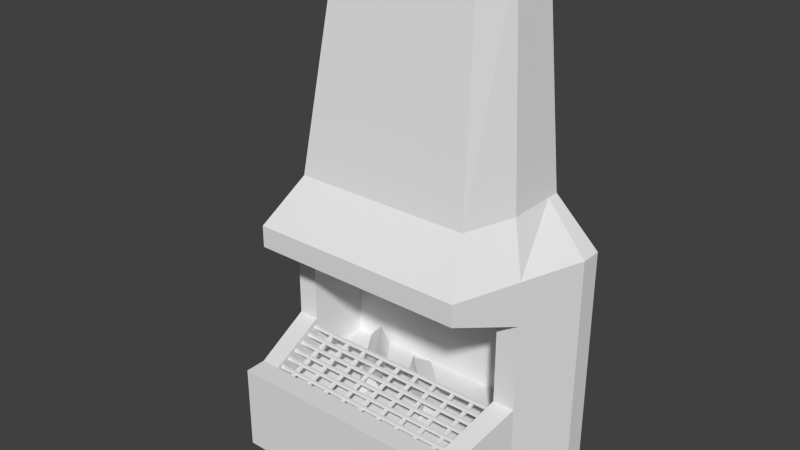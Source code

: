 # Source: stove.blend  (saved by Blender 2.68.0; exported with 4.5.12 LTS)
import bpy
from mathutils import Matrix  # noqa: F401  (used for matrix-valued properties, if any)

bpy.ops.wm.read_factory_settings(use_empty=True)
scene = bpy.context.scene
scene.name = 'Scene'

# ---- collections
col_collection_1 = bpy.data.collections.new('Collection 1'); scene.collection.children.link(col_collection_1)

# ---- materials (node trees are filled in below, after node groups)
mat_material = bpy.data.materials.new('Material')
mat_material.alpha_threshold = 0.0
mat_material.use_transparent_shadow = False
mat_material.roughness = 0.5
mat_material.line_color = (0.0, 0.0, 0.0, 1.0)
mat_log_quarter = bpy.data.materials.new('Log_Quarter')
mat_log_quarter.alpha_threshold = 0.0
mat_log_quarter.use_transparent_shadow = False
mat_log_quarter.roughness = 0.5
mat_log_quarter.specular_intensity = 0.03
mat_log_quarter.line_color = (0.0, 0.0, 0.0, 1.0)
mat_log_quarter_2 = bpy.data.materials.new('Log_Quarter_2')
mat_log_quarter_2.alpha_threshold = 0.0
mat_log_quarter_2.use_transparent_shadow = False
mat_log_quarter_2.roughness = 0.5
mat_log_quarter_2.specular_intensity = 0.03
mat_log_quarter_2.line_color = (0.0, 0.0, 0.0, 1.0)

# ---- material node trees

# ---- world
world_world = bpy.data.worlds.new('World'); scene.world = world_world
world_world.color = (0.05088, 0.05088, 0.05088)
world_world.use_sun_shadow = False
world_world.sun_shadow_jitter_overblur = 0.0
world_world.cycles.sampling_method = 'MANUAL'
world_world.cycles.sample_map_resolution = 256

# ---- meshes
me_cylinder = bpy.data.meshes.new('Cylinder')
me_cylinder.from_pydata([(8.627, 1.731, 5.154), (-2.421, 1.731, 5.154), (8.627, 1.826, 5.223), (-2.421, 1.826, 5.223), (8.627, 1.79, 5.334), (-2.421, 1.79, 5.334), (8.627, 1.673, 5.334), (-2.421, 1.673, 5.334), (8.627, 1.637, 5.223), (-2.421, 1.637, 5.223), (8.627, 0.7313, 4.854), (-2.421, 0.7313, 4.854), (8.627, 0.8256, 4.923), (-2.421, 0.8256, 4.923), (8.627, 0.7896, 5.034), (-2.421, 0.7896, 5.034), (8.627, 0.6731, 5.034), (-2.421, 0.6731, 5.034), (8.627, 0.6371, 4.923), (-2.421, 0.6371, 4.923), (8.458, -0.2687, 4.554), (-2.252, -0.2687, 4.554), (8.458, -0.1744, 4.623), (-2.252, -0.1744, 4.623), (8.458, -0.2104, 4.734), (-2.252, -0.2104, 4.734), (8.458, -0.3269, 4.734), (-2.252, -0.3269, 4.734), (8.458, -0.3629, 4.623), (-2.252, -0.3629, 4.623), (8.627, 1.231, 5.005), (-2.421, 1.231, 5.005), (8.627, 1.326, 5.073), (-2.421, 1.326, 5.073), (8.627, 1.29, 5.184), (-2.421, 1.29, 5.184), (8.627, 1.173, 5.184), (-2.421, 1.173, 5.184), (8.627, 1.137, 5.073), (-2.421, 1.137, 5.073), (8.627, 0.2313, 4.705), (-2.421, 0.2313, 4.705), (8.627, 0.3256, 4.773), (-2.421, 0.3256, 4.773), (8.627, 0.2896, 4.884), (-2.421, 0.2896, 4.884), (8.627, 0.1731, 4.884), (-2.421, 0.1731, 4.884), (8.627, 0.1371, 4.773), (-2.421, 0.1371, 4.773), (8.273, -0.7687, 4.405), (-2.067, -0.7687, 4.405), (8.273, -0.6744, 4.473), (-2.067, -0.6744, 4.473), (8.273, -0.7104, 4.584), (-2.067, -0.7104, 4.584), (8.273, -0.8269, 4.584), (-2.067, -0.8269, 4.584), (8.273, -0.8629, 4.473), (-2.067, -0.8629, 4.473), (2.103, 1.906, 5.028), (2.103, -1.585, 3.96), (2.009, 1.886, 5.093), (2.009, -1.605, 4.026), (2.045, 1.853, 5.199), (2.045, -1.638, 4.132), (2.161, 1.853, 5.199), (2.161, -1.638, 4.132), (2.197, 1.886, 5.093), (2.197, -1.605, 4.026), (3.103, 1.906, 5.028), (3.103, -1.585, 3.96), (3.009, 1.886, 5.093), (3.009, -1.605, 4.026), (3.045, 1.853, 5.199), (3.045, -1.638, 4.132), (3.161, 1.853, 5.199), (3.161, -1.638, 4.132), (3.197, 1.886, 5.093), (3.197, -1.605, 4.026), (4.103, 1.906, 5.028), (4.103, -1.585, 3.96), (4.009, 1.886, 5.093), (4.009, -1.605, 4.026), (4.045, 1.853, 5.199), (4.045, -1.638, 4.132), (4.161, 1.853, 5.199), (4.161, -1.638, 4.132), (4.197, 1.886, 5.093), (4.197, -1.605, 4.026), (5.103, 1.906, 5.028), (5.103, -1.585, 3.96), (5.009, 1.886, 5.093), (5.009, -1.605, 4.026), (5.045, 1.853, 5.199), (5.045, -1.638, 4.132), (5.161, 1.853, 5.199), (5.161, -1.638, 4.132), (5.197, 1.886, 5.093), (5.197, -1.605, 4.026), (1.103, 1.906, 5.028), (1.103, -1.585, 3.96), (1.009, 1.886, 5.093), (1.009, -1.605, 4.026), (1.045, 1.853, 5.199), (1.045, -1.638, 4.132), (1.161, 1.853, 5.199), (1.161, -1.638, 4.132), (1.197, 1.886, 5.093), (1.197, -1.605, 4.026), (0.1029, 1.906, 5.028), (0.1029, -1.585, 3.96), (0.008662, 1.886, 5.093), (0.008661, -1.605, 4.026), (0.04466, 1.853, 5.199), (0.04466, -1.638, 4.132), (0.1611, 1.853, 5.199), (0.1611, -1.638, 4.132), (0.1971, 1.886, 5.093), (0.1971, -1.605, 4.026), (-0.8971, 1.906, 5.028), (-0.8971, -1.585, 3.96), (-0.9913, 1.886, 5.093), (-0.9913, -1.605, 4.026), (-0.9553, 1.853, 5.199), (-0.9553, -1.638, 4.132), (-0.8389, 1.853, 5.199), (-0.8389, -1.638, 4.132), (-0.8029, 1.886, 5.093), (-0.8029, -1.605, 4.026), (8.813, 2.553, 8.594), (-2.607, 2.553, 8.594), (8.813, 2.715, 8.712), (-2.607, 2.715, 8.712), (8.813, 2.653, 8.903), (-2.607, 2.653, 8.903), (8.813, 2.452, 8.903), (-2.607, 2.452, 8.903), (8.813, 2.39, 8.712), (-2.607, 2.39, 8.712), (6.103, 1.906, 5.028), (6.103, -1.585, 3.96), (6.009, 1.886, 5.093), (6.009, -1.605, 4.026), (6.045, 1.853, 5.199), (6.045, -1.638, 4.132), (6.161, 1.853, 5.199), (6.161, -1.638, 4.132), (6.197, 1.886, 5.093), (6.197, -1.605, 4.026), (7.103, 1.906, 5.028), (7.103, -1.585, 3.96), (7.009, 1.886, 5.093), (7.009, -1.605, 4.026), (7.045, 1.853, 5.199), (7.045, -1.638, 4.132), (7.161, 1.853, 5.199), (7.161, -1.638, 4.132), (7.197, 1.886, 5.093), (7.197, -1.605, 4.026)], [], [(0, 1, 3, 2), (2, 3, 5, 4), (4, 5, 7, 6), (6, 7, 9, 8), (8, 9, 1, 0), (10, 11, 13, 12), (12, 13, 15, 14), (14, 15, 17, 16), (16, 17, 19, 18), (18, 19, 11, 10), (20, 21, 23, 22), (22, 23, 25, 24), (24, 25, 27, 26), (26, 27, 29, 28), (28, 29, 21, 20), (30, 31, 33, 32), (32, 33, 35, 34), (34, 35, 37, 36), (36, 37, 39, 38), (38, 39, 31, 30), (40, 41, 43, 42), (42, 43, 45, 44), (44, 45, 47, 46), (46, 47, 49, 48), (48, 49, 41, 40), (50, 51, 53, 52), (52, 53, 55, 54), (54, 55, 57, 56), (56, 57, 59, 58), (58, 59, 51, 50), (60, 61, 63, 62), (62, 63, 65, 64), (64, 65, 67, 66), (66, 67, 69, 68), (68, 69, 61, 60), (70, 71, 73, 72), (72, 73, 75, 74), (74, 75, 77, 76), (76, 77, 79, 78), (78, 79, 71, 70), (80, 81, 83, 82), (82, 83, 85, 84), (84, 85, 87, 86), (86, 87, 89, 88), (88, 89, 81, 80), (90, 91, 93, 92), (92, 93, 95, 94), (94, 95, 97, 96), (96, 97, 99, 98), (98, 99, 91, 90), (100, 101, 103, 102), (102, 103, 105, 104), (104, 105, 107, 106), (106, 107, 109, 108), (108, 109, 101, 100), (110, 111, 113, 112), (112, 113, 115, 114), (114, 115, 117, 116), (116, 117, 119, 118), (118, 119, 111, 110), (120, 121, 123, 122), (122, 123, 125, 124), (124, 125, 127, 126), (126, 127, 129, 128), (128, 129, 121, 120), (130, 131, 133, 132), (132, 133, 135, 134), (134, 135, 137, 136), (136, 137, 139, 138), (138, 139, 131, 130), (140, 141, 143, 142), (142, 143, 145, 144), (144, 145, 147, 146), (146, 147, 149, 148), (148, 149, 141, 140), (150, 151, 153, 152), (152, 153, 155, 154), (154, 155, 157, 156), (156, 157, 159, 158), (158, 159, 151, 150)])
_uv = me_cylinder.uv_layers.new(name='UVMap')
_uv.uv.foreach_set('vector', [0.9459, 0.8347, 0.2283, 0.2341, 0.2232, 0.2402, 0.9408, 0.8408, 0.9068, 0.8814, 0.1892, 0.2808, 0.1832, 0.288, 0.9008, 0.8886, 0.9427, 0.8385, 0.2252, 0.2379, 0.2315, 0.2303, 0.9491, 0.8309, 0.9008, 0.8886, 0.1832, 0.288, 0.1892, 0.2808, 0.9068, 0.8814, 0.951, 0.8285, 0.2335, 0.228, 0.2283, 0.2341, 0.9459, 0.8347, 0.8915, 0.8996, 0.174, 0.299, 0.1689, 0.3052, 0.8864, 0.9057, 0.9231, 0.8619, 0.2055, 0.2613, 0.1995, 0.2685, 0.9171, 0.8691, 0.8884, 0.9034, 0.1708, 0.3028, 0.1771, 0.2953, 0.8947, 0.8958, 0.9171, 0.8691, 0.1995, 0.2685, 0.2055, 0.2613, 0.9231, 0.8619, 0.8967, 0.8935, 0.1791, 0.2929, 0.174, 0.299, 0.8915, 0.8996, 0.9349, 0.8255, 0.2393, 0.2433, 0.2342, 0.2494, 0.9298, 0.8316, 0.9285, 0.8332, 0.2328, 0.251, 0.2268, 0.2582, 0.9224, 0.8404, 0.9318, 0.8293, 0.2361, 0.2471, 0.2425, 0.2395, 0.9381, 0.8217, 0.9224, 0.8404, 0.2268, 0.2582, 0.2328, 0.251, 0.9285, 0.8332, 0.9401, 0.8194, 0.2444, 0.2372, 0.2393, 0.2433, 0.9349, 0.8255, 0.9731, 0.8022, 0.2555, 0.2016, 0.2504, 0.2077, 0.968, 0.8083, 0.9149, 0.8717, 0.1974, 0.2711, 0.1914, 0.2783, 0.9089, 0.8789, 0.9699, 0.806, 0.2524, 0.2054, 0.2587, 0.1978, 0.9762, 0.7984, 0.9089, 0.8789, 0.1914, 0.2783, 0.1974, 0.2711, 0.9149, 0.8717, 0.9782, 0.7961, 0.2606, 0.1955, 0.2555, 0.2016, 0.9731, 0.8022, 0.9187, 0.8671, 0.2012, 0.2666, 0.196, 0.2727, 0.9136, 0.8733, 0.9312, 0.8522, 0.2137, 0.2516, 0.2077, 0.2588, 0.9252, 0.8594, 0.9156, 0.8709, 0.198, 0.2704, 0.2043, 0.2628, 0.9219, 0.8634, 0.9252, 0.8594, 0.2077, 0.2588, 0.2137, 0.2516, 0.9312, 0.8522, 0.9238, 0.861, 0.2063, 0.2605, 0.2012, 0.2666, 0.9187, 0.8671, 0.9501, 0.7829, 0.2785, 0.2209, 0.2734, 0.227, 0.9449, 0.789, 0.9245, 0.8134, 0.253, 0.2514, 0.247, 0.2586, 0.9185, 0.8206, 0.9469, 0.7867, 0.2754, 0.2247, 0.2817, 0.2171, 0.9532, 0.7791, 0.9185, 0.8206, 0.247, 0.2586, 0.253, 0.2514, 0.9245, 0.8134, 0.9552, 0.7768, 0.2837, 0.2148, 0.2785, 0.2209, 0.9501, 0.7829, 1.032, 0.9262, 1.222, 0.6995, 1.217, 0.6931, 1.027, 0.9198, 0.9465, 0.9003, 0.7778, 0.6412, 0.7699, 0.6463, 0.9386, 0.9054, 1.031, 0.9197, 1.221, 0.6929, 1.229, 0.6993, 1.039, 0.926, 0.9386, 0.9054, 0.7699, 0.6463, 0.7778, 0.6412, 0.9465, 0.9003, 0.9096, 0.8213, 1.099, 0.5946, 1.092, 0.5908, 0.9024, 0.8175, 0.9673, 0.8719, 1.157, 0.6451, 1.152, 0.6387, 0.9623, 0.8655, 0.9465, 0.9003, 0.7778, 0.6412, 0.7699, 0.6463, 0.9386, 0.9054, 0.9664, 0.8653, 1.156, 0.6386, 1.164, 0.6449, 0.974, 0.8716, 0.9386, 0.9054, 0.7699, 0.6463, 0.7778, 0.6412, 0.9465, 0.9003, 0.9745, 0.8757, 1.164, 0.649, 1.157, 0.6451, 0.9673, 0.8719, 1.032, 0.9262, 1.222, 0.6995, 1.217, 0.6931, 1.027, 0.9198, 0.9465, 0.9003, 0.7778, 0.6412, 0.7699, 0.6463, 0.9386, 0.9054, 1.031, 0.9197, 1.221, 0.6929, 1.229, 0.6993, 1.039, 0.926, 0.9386, 0.9054, 0.7699, 0.6463, 0.7778, 0.6412, 0.9465, 0.9003, 0.9096, 0.8213, 1.099, 0.5946, 1.092, 0.5908, 0.9024, 0.8175, 0.9673, 0.8719, 1.157, 0.6451, 1.152, 0.6387, 0.9623, 0.8655, 0.9465, 0.9003, 0.7778, 0.6412, 0.7699, 0.6463, 0.9386, 0.9054, 0.9664, 0.8653, 1.156, 0.6386, 1.164, 0.6449, 0.974, 0.8716, 0.9386, 0.9054, 0.7699, 0.6463, 0.7778, 0.6412, 0.9465, 0.9003, 0.9745, 0.8757, 1.164, 0.649, 1.157, 0.6451, 0.9673, 0.8719, 0.9673, 0.8719, 1.157, 0.6451, 1.152, 0.6387, 0.9623, 0.8655, 0.9465, 0.9003, 0.7778, 0.6412, 0.7699, 0.6463, 0.9386, 0.9054, 0.9664, 0.8653, 1.156, 0.6386, 1.164, 0.6449, 0.974, 0.8716, 0.9386, 0.9054, 0.7699, 0.6463, 0.7778, 0.6412, 0.9465, 0.9003, 0.9745, 0.8757, 1.164, 0.649, 1.157, 0.6451, 0.9673, 0.8719, 1.032, 0.9262, 1.222, 0.6995, 1.217, 0.6931, 1.027, 0.9198, 0.9465, 0.9003, 0.7778, 0.6412, 0.7699, 0.6463, 0.9386, 0.9054, 1.031, 0.9197, 1.221, 0.6929, 1.229, 0.6993, 1.039, 0.926, 0.9386, 0.9054, 0.7699, 0.6463, 0.7778, 0.6412, 0.9465, 0.9003, 0.9096, 0.8213, 1.099, 0.5946, 1.092, 0.5908, 0.9024, 0.8175, 0.9673, 0.8719, 1.157, 0.6451, 1.152, 0.6387, 0.9623, 0.8655, 0.9465, 0.9003, 0.7778, 0.6412, 0.7699, 0.6463, 0.9386, 0.9054, 0.9664, 0.8653, 1.156, 0.6386, 1.164, 0.6449, 0.974, 0.8716, 0.9386, 0.9054, 0.7699, 0.6463, 0.7778, 0.6412, 0.9465, 0.9003, 0.9745, 0.8757, 1.164, 0.649, 1.157, 0.6451, 0.9673, 0.8719, 0.9134, 0.8981, 0.1716, 0.2773, 0.1628, 0.2879, 0.9045, 0.9087, 0.9467, 0.8583, 0.2049, 0.2375, 0.1945, 0.2499, 0.9363, 0.8707, 0.9079, 0.9046, 0.1661, 0.2838, 0.1771, 0.2708, 0.9188, 0.8916, 0.9363, 0.8707, 0.1945, 0.2499, 0.2049, 0.2375, 0.9467, 0.8583, 0.9222, 0.8876, 0.1804, 0.2668, 0.1716, 0.2773, 0.9134, 0.8981, 1.032, 0.9262, 1.222, 0.6995, 1.217, 0.6931, 1.027, 0.9198, 0.9465, 0.9003, 0.7778, 0.6412, 0.7699, 0.6463, 0.9386, 0.9054, 1.031, 0.9197, 1.221, 0.6929, 1.229, 0.6993, 1.039, 0.926, 0.9386, 0.9054, 0.7699, 0.6463, 0.7778, 0.6412, 0.9465, 0.9003, 0.9096, 0.8213, 1.099, 0.5946, 1.092, 0.5908, 0.9024, 0.8175, 0.9673, 0.8719, 1.157, 0.6451, 1.152, 0.6387, 0.9623, 0.8655, 0.9465, 0.9003, 0.7778, 0.6412, 0.7699, 0.6463, 0.9386, 0.9054, 0.9664, 0.8653, 1.156, 0.6386, 1.164, 0.6449, 0.974, 0.8716, 0.9386, 0.9054, 0.7699, 0.6463, 0.7778, 0.6412, 0.9465, 0.9003, 0.9745, 0.8757, 1.164, 0.649, 1.157, 0.6451, 0.9673, 0.8719])
me_cylinder.use_remesh_preserve_volume = False
me_cylinder.use_remesh_preserve_attributes = False
me_cylinder.use_mirror_vertex_groups = False
me_cylinder.update()
me_cube = bpy.data.meshes.new('Cube')
me_cube.from_pydata([(5.0, 0.0, 0.0), (4.6, -3.0, 0.0), (-5.96e-07, -3.0, 0.0), (1.907e-06, 9.537e-07, 0.0), (5.0, -1.431e-06, 3.0), (4.6, -3.0, 3.0), (-1.454e-06, -3.0, 3.0), (4.768e-07, 0.0, 3.0), (5.0, 3.0, 3.576e-06), (2.384e-06, 3.0, 3.576e-06), (5.0, 3.0, 3.0), (9.537e-07, 3.0, 3.0), (-4.6, -3.0, -5.245e-06), (-5.0, 2.702e-06, -5.245e-06), (-4.6, -3.0, 3.0), (-5.0, 1.748e-06, 3.0), (-5.0, 3.0, -1.669e-06), (-5.0, 3.0, 3.0), (-5.5, -3.0, -6.676e-06), (-6.0, 3.139e-06, -6.557e-06), (-5.5, -3.0, 3.0), (-6.0, 2.186e-06, 3.0), (-7.0, 3.0, -2.861e-06), (-7.0, 3.0, 3.0), (6.0, -4.371e-07, -8.345e-07), (5.5, -3.0, -9.537e-07), (6.0, -1.868e-06, 3.0), (5.5, -3.0, 3.0), (7.0, 3.0, 2.861e-06), (7.0, 3.0, 3.0), (5.0, 4.0, 4.709e-06), (2.801e-06, 4.0, 4.709e-06), (5.0, 4.0, 3.0), (1.371e-06, 4.0, 3.0), (-5.0, 4.0, -5.364e-07), (-5.0, 4.0, 3.0), (-7.0, 4.0, -1.907e-06), (-7.0, 4.0, 3.0), (7.0, 4.0, 3.815e-06), (7.0, 4.0, 3.0), (5.0, -3.735e-06, 5.0), (5.0, 3.0, 5.0), (1.987e-07, 3.0, 5.0), (-5.0, -5.563e-07, 5.0), (-5.0, 3.0, 5.0), (-6.0, -1.192e-07, 5.0), (-7.0, 3.0, 5.0), (6.0, -4.172e-06, 5.0), (7.0, 3.0, 5.0), (5.0, 4.0, 5.0), (6.159e-07, 4.0, 5.0), (-5.0, 4.0, 5.0), (-7.0, 4.0, 5.0), (7.0, 4.0, 5.0), (5.0, -6.066e-06, 7.0), (5.0, 3.0, 7.0), (-5.563e-07, 3.0, 7.0), (-5.0, -2.888e-06, 7.0), (-5.0, 3.0, 7.0), (-6.0, -2.45e-06, 7.0), (-7.0, 3.0, 7.0), (6.0, -6.504e-06, 7.0), (7.0, 3.0, 7.0), (5.0, 4.0, 7.0), (-1.391e-07, 4.0, 7.0), (-5.0, 4.0, 7.0), (-7.0, 4.0, 7.0), (7.0, 4.0, 7.0), (-5.0, -5.139e-06, 9.0), (-5.0, 3.0, 9.0), (-6.0, -4.702e-06, 9.0), (-7.0, 3.0, 9.0), (6.0, -8.755e-06, 9.0), (7.0, 3.0, 9.0), (5.0, 4.0, 9.0), (-7.55e-07, 4.0, 9.0), (-5.0, 4.0, 9.0), (-7.0, 4.0, 9.0), (7.0, 4.0, 9.0), (-6.0, -5.828e-06, 10.0), (-7.0, 3.0, 10.0), (6.0, -9.881e-06, 10.0), (7.0, 3.0, 10.0), (5.0, 4.0, 10.0), (-1.063e-06, 4.0, 10.0), (-5.0, 4.0, 10.0), (-7.0, 4.0, 10.0), (7.0, 4.0, 10.0), (-1.907e-06, -5.139e-06, 9.0), (-9.537e-07, 3.0, 9.0), (5.0, -5.139e-06, 9.0), (5.0, 3.0, 9.0), (4.6, -4.0, -4.768e-07), (-1.005e-06, -4.0, -4.768e-07), (4.6, -4.0, 3.0), (-1.863e-06, -4.0, 3.0), (-4.6, -4.0, -5.722e-06), (-4.6, -4.0, 3.0), (-5.5, -4.0, -7.153e-06), (-5.5, -4.0, 3.0), (5.5, -4.0, -1.431e-06), (5.5, -4.0, 3.0), (4.6, -3.0, 4.0), (-1.794e-06, -3.0, 4.0), (-4.6, -3.0, 4.0), (-5.5, -3.0, 4.0), (5.5, -3.0, 4.0), (4.6, -4.0, 4.0), (-2.203e-06, -4.0, 4.0), (-4.6, -4.0, 4.0), (-5.5, -4.0, 4.0), (5.5, -4.0, 4.0), (-5.0, -3.0, 10.0), (-5.424e-06, -3.0, 10.0), (5.0, -3.0, 10.0), (-6.0, 0.002687, 11.0), (-7.0, 3.003, 11.0), (6.0, 0.002682, 11.0), (7.0, 3.003, 11.0), (5.0, 4.003, 11.0), (-2.495e-06, 4.003, 11.0), (-5.0, 4.003, 11.0), (-7.0, 4.003, 11.0), (7.0, 4.003, 11.0), (4.9, 1.129, 13.0), (-4.9, 3.402, 13.0), (-4.9, 1.129, 13.0), (-5.0, -2.997, 11.0), (-6.856e-06, -2.997, 11.0), (5.0, -2.997, 11.0), (4.9, 3.402, 13.0), (4.12, 4.002, 13.0), (-6.601e-06, 4.002, 13.0), (-4.12, 4.002, 13.0), (-4.9, 4.002, 13.0), (4.9, 4.002, 13.0), (-4.12, -1.302, 13.0), (4.12, -1.302, 13.0), (-1e-05, -1.302, 13.0), (3.924, 1.871, 23.0), (-3.924, 3.508, 23.0), (-3.924, 1.871, 23.0), (-3.319, 3.508, 23.0), (-3.319, 1.871, 23.0), (3.924, 3.508, 23.0), (3.319, 3.988, 23.0), (-1.426e-05, 3.988, 23.0), (-3.319, 3.988, 23.0), (-3.924, 3.988, 23.0), (3.924, 3.988, 23.0), (-1.506e-05, 1.871, 23.0), (-1.448e-05, 3.508, 23.0), (3.319, 1.871, 23.0), (3.319, 3.508, 23.0), (-3.319, 0.2338, 23.0), (3.319, 0.2338, 23.0), (-1.69e-05, 0.2338, 23.0), (-2.5, 0.75, 20.6), (-2.5, 2.25, 20.6), (-1.669e-06, 0.75, 20.6), (-1.192e-06, 2.25, 20.6), (2.5, 0.75, 20.6), (2.5, 2.25, 20.6)], [], [(0, 1, 2, 3), (4, 7, 6, 5), (32, 33, 50, 49), (25, 27, 101, 100), (6, 7, 15, 14), (0, 3, 9, 8), (29, 28, 38, 39), (7, 4, 10, 11), (20, 99, 110, 105), (3, 2, 12, 13), (20, 18, 98, 99), (16, 13, 19, 22), (35, 37, 52, 51), (9, 3, 13, 16), (7, 11, 17, 15), (18, 20, 21, 19), (19, 21, 23, 22), (11, 10, 41, 42), (13, 12, 18, 19), (4, 26, 47, 40), (24, 26, 27, 25), (26, 24, 28, 29), (12, 2, 93, 96), (1, 0, 24, 25), (0, 8, 28, 24), (16, 22, 36, 34), (32, 30, 31, 33), (33, 31, 34, 35), (35, 34, 36, 37), (30, 32, 39, 38), (15, 17, 44, 43), (22, 23, 37, 36), (9, 16, 34, 31), (28, 8, 30, 38), (8, 9, 31, 30), (23, 21, 45, 46), (42, 41, 55, 56), (45, 43, 57, 59), (51, 52, 66, 65), (48, 53, 67, 62), (50, 51, 65, 64), (52, 46, 60, 66), (37, 23, 46, 52), (39, 32, 49, 53), (10, 4, 40, 41), (21, 15, 43, 45), (17, 11, 42, 44), (33, 35, 51, 50), (26, 29, 48, 47), (29, 39, 53, 48), (63, 64, 75, 74), (57, 58, 69, 68), (61, 62, 73, 72), (53, 49, 63, 67), (47, 48, 62, 61), (41, 40, 54, 55), (40, 47, 61, 54), (43, 44, 58, 57), (44, 42, 56, 58), (49, 50, 64, 63), (46, 45, 59, 60), (76, 77, 86, 85), (73, 78, 87, 82), (75, 76, 85, 84), (77, 71, 80, 86), (71, 70, 79, 80), (74, 75, 84, 83), (60, 59, 70, 71), (66, 60, 71, 77), (64, 65, 76, 75), (62, 67, 78, 73), (65, 66, 77, 76), (59, 57, 68, 70), (67, 63, 74, 78), (78, 74, 83, 87), (72, 73, 82, 81), (68, 69, 158, 157), (91, 90, 161, 162), (58, 56, 89, 69), (54, 61, 72, 90), (55, 54, 90, 91), (56, 55, 91, 89), (92, 94, 95, 93), (96, 97, 99, 98), (93, 95, 97, 96), (94, 92, 100, 101), (2, 1, 92, 93), (97, 95, 108, 109), (1, 25, 100, 92), (101, 27, 106, 111), (18, 12, 96, 98), (94, 101, 111, 107), (106, 102, 107, 111), (104, 105, 110, 109), (102, 103, 108, 107), (103, 104, 109, 108), (99, 97, 109, 110), (5, 6, 103, 102), (6, 14, 104, 103), (95, 94, 107, 108), (4, 5, 102, 40), (40, 102, 106, 47), (104, 43, 45, 105), (27, 26, 47, 106), (21, 20, 105, 45), (14, 15, 43, 104), (88, 90, 114, 113), (79, 70, 112), (80, 79, 115, 116), (79, 112, 127, 115), (82, 87, 123, 118), (87, 83, 119, 123), (113, 114, 129, 128), (85, 86, 122, 121), (84, 85, 121, 120), (83, 84, 120, 119), (81, 82, 118, 117), (86, 80, 116, 122), (132, 133, 147, 146), (123, 119, 131, 135), (116, 115, 126, 125), (121, 122, 134, 133), (120, 121, 133, 132), (130, 135, 149, 144), (136, 138, 156, 154), (133, 134, 148, 147), (135, 131, 145, 149), (118, 123, 135, 130), (119, 120, 132, 131), (137, 124, 139, 155), (124, 130, 144, 139), (125, 126, 141, 140), (131, 132, 146, 145), (122, 116, 125, 134), (117, 118, 130, 124), (142, 151, 146, 147), (153, 144, 149, 145), (151, 153, 145, 146), (153, 152, 139, 144), (151, 150, 152, 153), (142, 143, 150, 151), (150, 143, 154, 156), (140, 142, 147, 148), (143, 142, 140, 141), (139, 152, 155), (134, 125, 140, 148), (90, 72, 114), (68, 88, 113, 112), (70, 68, 112), (72, 81, 114), (114, 81, 117, 129), (112, 113, 128, 127), (128, 129, 137, 138), (129, 117, 124, 137), (127, 128, 138, 136), (115, 127, 136, 126), (152, 150, 156, 155), (138, 137, 155, 156), (143, 141, 154), (126, 136, 154, 141), (157, 158, 160, 159), (159, 160, 162, 161), (69, 89, 160, 158), (89, 91, 162, 160), (88, 68, 157, 159), (90, 88, 159, 161)])
_uv = me_cube.uv_layers.new(name='UVMap')
_uv.uv.foreach_set('vector', [0.0, 0.5, -0.2, -1.0, -2.5, -1.0, -2.5, 0.5, 9.537e-07, 0.5, -2.5, 0.5, -2.5, -1.0, -0.2, -1.0, 1.431e-06, 2.384e-06, -2.5, 2.384e-06, -2.5, 1.0, 9.537e-07, 1.0, 1.0, 0.5, 1.0, 2.0, 0.5, 2.0, 0.5, 0.5, 0.5, 4.768e-07, 0.5, 1.5, -2.0, 1.5, -1.8, 1.311e-06, 0.0, 0.5, -2.5, 0.5, -2.5, 2.0, 2.384e-07, 2.0, 1.0, 1.431e-06, 1.0, -1.5, 1.5, -1.5, 1.5, 1.907e-06, 0.5, 0.5, 3.0, 0.5, 3.0, 2.0, 0.5, 2.0, 1.55e-06, 1.0, -0.5, 1.0, -0.5, 1.5, 1.311e-06, 1.5, 0.5, 0.5, 0.5, -1.0, -1.8, -1.0, -2.0, 0.5, 1.55e-06, 1.0, 1.431e-06, -0.5, -0.5, -0.5, -0.5, 1.0, 1.192e-06, 1.431e-06, 9.537e-07, -1.5, -0.5, -1.5, -1.0, 1.431e-06, 7.153e-07, 1.0, -1.0, 1.0, -1.0, 2.0, 4.768e-07, 2.0, 0.5, 4.768e-07, 0.5, -1.5, -2.0, -1.5, -2.0, 1.431e-06, 0.5, 0.5, 0.5, 2.0, -2.0, 2.0, -2.0, 0.5, 1.431e-06, 0.5, 1.55e-06, 2.0, 1.5, 2.0, 1.5, 0.5, 0.5, 0.5, 0.5, 2.0, 2.0, 2.0, 2.0, 0.5, 0.5, 1.907e-06, 3.0, 1.907e-06, 3.0, 1.0, 0.5, 1.0, 9.537e-07, 0.5, 0.2, -1.0, -0.25, -1.0, -0.5, 0.5, 9.537e-07, 0.0, 0.5, -4.768e-07, 0.5, 1.0, 4.768e-07, 1.0, 0.5, 0.5, 0.5, 2.0, -1.0, 2.0, -1.0, 0.5, 0.5, 1.0, 0.5, -0.5, 2.0, -0.5, 2.0, 1.0, 0.2, 1.192e-06, 2.5, 3.576e-07, 2.5, -0.5, 0.2, -0.5, 0.8, 0.0, 1.0, 1.5, 1.5, 1.5, 1.25, -2.384e-07, 0.0, 0.5, 2.384e-07, 2.0, 1.0, 2.0, 0.5, 0.5, 1.192e-06, 1.431e-06, -1.0, 1.431e-06, -1.0, 0.5, 1.431e-06, 0.5, 1.431e-06, 2.384e-06, 4.768e-07, -1.5, -2.5, -1.5, -2.5, 2.384e-06, 0.5, 2.384e-06, 0.5, -1.5, -2.0, -1.5, -2.0, -2.384e-07, 7.153e-07, 1.0, 1.431e-06, -0.5, -1.0, -0.5, -1.0, 1.0, 4.768e-07, 0.5, 1.431e-06, 2.0, 1.0, 2.0, 1.0, 0.5, 0.5, 1.0, 2.0, 1.0, 2.0, 2.0, 0.5, 2.0, 1.431e-06, 0.5, 9.537e-07, 2.0, 0.5, 2.0, 0.5, 0.5, 0.5, 4.768e-07, -2.0, 1.431e-06, -2.0, 0.5, 0.5, 0.5, 4.768e-07, 1.0, -1.0, 1.0, -1.0, 1.5, 9.537e-07, 1.5, 2.384e-07, 0.0, -2.5, 4.768e-07, -2.5, 0.5, 4.768e-07, 0.5, 9.537e-07, 1.0, -1.5, 1.0, -1.5, 2.0, -1.192e-07, 2.0, 0.5, 1.907e-06, 3.0, 1.907e-06, 3.0, 1.0, 0.5, 1.0, 0.5, 1.0, 1.0, 1.0, 1.0, 2.0, 0.5, 2.0, 4.768e-07, 1.0, -1.0, 1.0, -1.0, 2.0, 0.0, 2.0, 1.0, 1.431e-06, 1.5, 1.907e-06, 1.5, 1.0, 1.0, 1.0, 0.5, 2.384e-06, -2.0, -2.384e-07, -2.0, 1.0, 0.5, 1.0, 0.5, 1.0, -1.192e-07, 1.0, -1.311e-06, 2.0, 0.5, 2.0, 0.5, 1.0, 9.537e-07, 1.0, -1.192e-07, 2.0, 0.5, 2.0, 1.907e-06, 1.907e-06, -1.0, 2.384e-06, -1.0, 1.0, 9.537e-07, 1.0, 1.0, 1.907e-06, -0.5, 0.0, -0.5, 1.0, 1.0, 1.0, 0.5, 1.0, 1.0, 1.0, 1.0, 2.0, 0.5, 2.0, 4.768e-07, 1.0, 2.5, 1.0, 2.5, 2.0, 0.0, 2.0, 0.5, 2.384e-06, -2.0, -2.384e-07, -2.0, 1.0, 0.5, 1.0, 0.5, 1.0, 2.0, 1.0, 2.0, 2.0, 0.5, 2.0, 1.0, 1.431e-06, 1.5, 1.907e-06, 1.5, 1.0, 1.0, 1.0, 4.768e-07, 2.384e-06, -2.5, 2.384e-06, -2.5, 1.0, 2.384e-07, 1.0, 0.5, 1.0, 2.0, 1.0, 2.0, 2.0, 0.5, 2.0, 0.5, 1.0, 2.0, 1.0, 2.0, 2.0, 0.5, 2.0, 9.537e-07, 1.907e-06, -1.0, 2.384e-06, -1.0, 1.0, 9.537e-07, 1.0, 0.5, 1.0, 2.0, 1.0, 2.0, 2.0, 0.5, 2.0, 1.0, 1.907e-06, -0.5, 0.0, -0.5, 1.0, 1.0, 1.0, 4.768e-07, 0.0, 0.5, -4.768e-07, 0.5, 1.0, 0.0, 1.0, 0.5, 1.0, 2.0, 1.0, 2.0, 2.0, 0.5, 2.0, 0.0, 1.0, 2.5, 1.0, 2.5, 2.0, -2.384e-07, 2.0, 9.537e-07, 2.384e-06, -2.5, 2.384e-06, -2.5, 1.0, 4.768e-07, 1.0, 1.0, 1.0, -0.5, 1.0, -0.5, 2.0, 1.0, 2.0, 1.0, 0.0, -7.153e-07, -9.537e-07, -9.537e-07, 0.5, 1.0, 0.5, 1.0, 1.431e-06, 1.5, 1.907e-06, 1.5, 0.5, 1.0, 0.5, 0.5, 2.384e-06, -2.0, 0.0, -2.0, 0.5, 0.5, 0.5, 0.5, 1.0, -2.384e-06, 1.0, -2.98e-06, 1.5, 0.5, 1.5, 1.0, 1.0, -0.5, 1.0, -0.5, 1.5, 1.0, 1.5, 2.384e-07, 2.384e-06, -2.5, 2.384e-06, -2.5, 0.5, 0.0, 0.5, 1.0, 1.0, -0.5, 1.0, -0.5, 2.0, 1.0, 2.0, 0.5, 1.0, -1.311e-06, 1.0, -2.384e-06, 2.0, 0.5, 2.0, 0.5, 2.384e-06, -2.0, -2.384e-07, -2.0, 1.0, 0.5, 1.0, 1.0, 1.431e-06, 1.5, 1.907e-06, 1.5, 1.0, 1.0, 1.0, 0.0, 1.0, -1.0, 1.0, -1.0, 2.0, -2.384e-07, 2.0, 0.5, 1.0, 1.0, 1.0, 1.0, 2.0, 0.5, 2.0, 9.537e-07, 1.907e-06, -1.0, 2.384e-06, -1.0, 1.0, 4.768e-07, 1.0, 4.768e-07, 1.907e-06, -1.0, 2.384e-06, -1.0, 0.5, 0.0, 0.5, 0.5, 1.0, 2.0, 1.0, 2.0, 1.5, 0.5, 1.5, 0.5, 1.0, 2.0, 1.0, 1.625, 6.798, 0.875, 6.798, 1.0, 1.0, -0.5, 1.0, -0.125, 6.798, 0.625, 6.798, 1.0, 1.0, 3.5, 1.0, 3.5, 2.0, 1.0, 2.0, 0.0, 0.0, 0.5, -4.768e-07, 0.5, 1.0, -9.537e-07, 1.0, 1.0, 1.907e-06, -0.5, 0.0, -0.5, 1.0, 1.0, 1.0, 0.5, 1.907e-06, 3.0, 1.907e-06, 3.0, 1.0, 0.5, 1.0, 0.8, 0.5, 0.8, 2.0, -1.5, 2.0, -1.5, 0.5, 0.2, 0.5, 0.2, 2.0, -0.25, 2.0, -0.25, 0.5, 0.5, 0.5, 0.5, 2.0, -1.8, 2.0, -1.8, 0.5, 0.8, 1.0, 0.8, -0.5, 1.25, -0.5, 1.25, 1.0, 0.5, 3.576e-07, 2.8, 0.0, 2.8, -0.5, 0.5, -0.5, 0.2, 1.0, 2.5, 1.0, 2.5, 1.5, 0.2, 1.5, 0.8, 0.0, 1.25, -2.384e-07, 1.25, -0.5, 0.8, -0.5, 0.5, 1.0, 1.0, 1.0, 1.0, 1.5, 0.5, 1.5, 0.75, 1.431e-06, 1.2, 1.192e-06, 1.2, -0.5, 0.75, -0.5, 0.8, 1.0, 1.25, 1.0, 1.25, 1.5, 0.8, 1.5, 0.25, 1.0, -0.2, 1.0, -0.2, 0.5, 0.25, 0.5, 0.2, 1.073e-06, -0.25, 1.311e-06, -0.25, -0.5, 0.2, -0.5, 0.8, 1.0, -1.5, 1.0, -1.5, 0.5, 0.8, 0.5, 0.5, 2.384e-07, -1.8, 1.073e-06, -1.8, -0.5, 0.5, -0.5, 0.75, 1.0, 1.2, 1.0, 1.2, 1.5, 0.75, 1.5, 0.8, 0.0, -1.5, 0.0, -1.5, 0.5, 0.8, 0.5, 0.5, 0.0, -1.8, -2.623e-06, -1.8, 0.5, 0.5, 0.5, 0.5, 1.0, 2.8, 1.0, 2.8, 1.5, 0.5, 1.5, 0.5, 0.0, -1.0, 0.0, -1.0, 0.5, 0.5, 1.0, 4.768e-07, 0.5, -0.2, -1.0, 0.25, -1.0, 0.5, 0.5, 0.2, 1.073e-06, -2.384e-07, 1.5, -0.5, 1.5, -0.25, 1.311e-06, 1.0, 1.0, 2.5, 1.0, 2.5, 2.0, 1.0, 1.5, 0.5, 1.0, -1.0, 1.0, -1.0, 1.5, 0.5, 2.0, 1.311e-06, 1.0, 1.5, 1.0, 1.5, 2.0, 1.073e-06, 1.5, 0.5, 0.5, 3.0, 0.5, 3.0, -1.0, 0.5, -1.0, 0.5, 0.5, 0.5, -3.338e-06, -1.0, 0.5, 1.0, 0.5, -0.5, 0.5, -0.4987, 0.9994, 1.001, 0.9994, 0.5, 0.5, -1.0, 0.5, -0.9987, 0.9994, 0.5013, 0.9994, 1.0, 0.5, 1.5, 0.5, 1.501, 0.9994, 1.001, 0.9994, 0.0, 0.5, -1.0, 0.5, -1.0, 0.9994, -7.153e-07, 0.9994, 0.5, 0.5, 3.0, 0.5, 3.0, 0.9994, 0.5, 0.9994, 1.0, 0.5, -9.537e-07, 0.5, -1.907e-06, 0.9994, 1.0, 0.9994, 0.5, 0.5, -2.0, 0.5, -2.0, 0.9994, 0.5, 0.9994, 0.0, 0.5, -2.5, 0.5, -2.5, 0.9994, -7.153e-07, 0.9994, 0.5, 0.5, 2.0, 0.5, 2.001, 0.9994, 0.5013, 0.9994, 0.5, 0.5, -2.98e-06, 0.5, 0.001343, 0.9994, 0.5013, 0.9994, 0.5, 0.9994, -1.56, 0.9994, -1.16, 5.999, 0.5, 5.999, 1.0, 0.9994, -7.153e-07, 0.9994, -0.44, 1.999, -0.05, 1.999, 0.001343, 0.9994, -1.499, 0.9994, -0.9355, 1.999, 0.201, 1.999, 1.0, 0.9994, -1.907e-06, 0.9994, 1.05, 1.999, 1.44, 1.999, 0.5, 0.9994, -2.0, 0.9994, -1.56, 1.999, 0.5, 1.999, 0.201, 0.9994, 0.501, 0.9994, 0.494, 5.999, 0.254, 5.999, 0.44, 0.9994, 2.5, 0.9994, 2.5, 5.999, 0.8404, 5.999, 0.44, 0.9994, 0.05, 0.9994, 0.538, 5.999, 0.8404, 5.999, 0.95, 0.9994, 0.56, 0.9994, 0.1596, 5.999, 0.462, 5.999, 1.0, 0.001341, 1.0, 0.5013, -0.05, 0.501, -0.05, 0.201, 1.0, 0.9994, -1.5, 0.9994, -1.5, 1.999, 0.56, 1.999, 0.8492, 0.9994, 2.065, 0.9994, 2.435, 5.999, 1.617, 5.999, 0.06453, 0.9994, 1.201, 0.9994, 1.254, 5.999, 0.4355, 5.999, 0.201, 0.9994, -0.9355, 0.9994, -0.5645, 5.999, 0.254, 5.999, 0.56, 0.9994, -1.5, 0.9994, -1.5, 5.999, 0.1596, 5.999, 1.0, 0.5013, 1.0, 0.001343, 2.05, 0.201, 2.05, 0.501, 0.5013, 0.9994, 2.001, 0.9994, 2.201, 1.999, 1.065, 1.999, 0.8404, 0.254, 2.5, 0.254, 2.5, 0.494, 0.8404, 0.494, 0.1596, 0.254, 0.462, 0.254, 0.462, 0.494, 0.1596, 0.494, 0.5, 0.254, 2.16, 0.254, 2.16, 0.494, 0.5, 0.494, 0.1596, 0.254, 0.1596, -0.5645, 0.462, -0.5645, 0.462, 0.254, 0.5, 0.254, 0.5, -0.5645, 2.16, -0.5645, 2.16, 0.254, 0.8404, 0.254, 0.8404, -0.5645, 2.5, -0.5645, 2.5, 0.254, 0.5, 0.4355, -1.16, 0.4355, -1.16, -0.3831, 0.5, -0.3831, 0.538, 0.254, 0.8404, 0.254, 0.8404, 0.494, 0.538, 0.494, 0.8404, 0.4355, 0.8404, 1.254, 0.538, 1.254, 0.538, 0.4355, 0.462, 0.4355, 0.1596, 0.4355, 0.1596, -0.3831, 0.501, 0.9994, 0.201, 0.9994, 0.254, 5.999, 0.494, 5.999, 1.0, 0.5, 1.5, 0.5, 1.0, -1.0, 1.0, 0.5, 3.5, 0.5, 3.5, -1.0, 1.0, -1.0, 0.5, 0.5, 1.0, 0.5, 1.0, -1.0, 0.5, 1.0, 0.5, 1.5, -1.0, 1.5, 1.0, 0.5, 2.5, 0.5, 2.501, 0.9994, 1.001, 0.9994, 1.0, 0.5, 3.5, 0.5, 3.5, 0.9994, 1.0, 0.9994, 0.5, 0.9994, 3.0, 0.9994, 2.56, 1.999, 0.5, 1.999, 0.001343, 0.9994, 1.501, 0.9994, 2.065, 1.999, 0.8492, 1.999, 1.0, 0.9994, 3.5, 0.9994, 3.5, 1.999, 1.44, 1.999, 0.5013, 0.9994, -0.9987, 0.9994, -0.1508, 1.999, 1.065, 1.999, 0.1596, 0.4355, -1.5, 0.4355, -1.5, -0.3831, 0.1596, -0.3831, 0.5, 0.9994, 2.56, 0.9994, 2.16, 5.999, 0.5, 5.999, 0.8404, 0.4355, 0.538, 0.4355, 0.8404, -0.3831, 0.06453, 0.9994, -1.151, 0.9994, -0.3831, 5.999, 0.4355, 5.999, 0.25, 0.875, 0.25, 1.625, 1.5, 1.625, 1.5, 0.875, 0.5, 0.875, 0.5, 1.625, 1.75, 1.625, 1.75, 0.875, 1.0, 1.0, 3.5, 1.0, 3.5, 6.798, 2.25, 6.798, 0.5, 1.0, 3.0, 1.0, 1.75, 6.798, 0.5, 6.798, 0.5, 1.0, -2.0, 1.0, -0.75, 6.798, 0.5, 6.798, 1.0, 1.0, -1.5, 1.0, -1.5, 6.798, -0.25, 6.798])
me_cube.materials.append(mat_material)
me_cube.use_remesh_preserve_volume = False
me_cube.use_remesh_preserve_attributes = False
me_cube.use_mirror_vertex_groups = False
me_cube.update()
me_log_quarter = bpy.data.meshes.new('Log_Quarter')
me_log_quarter.from_pydata([(-0.2473, -0.226, -0.8095), (0.5402, 0.6036, -0.3335), (0.386, 0.4501, -0.5975), (0.2071, 0.267, -0.8082), (-0.02173, 0.02222, -0.8755), (3.93e-09, 3.591e-09, 1.286e-08), (-0.1047, -0.08669, -0.5149), (0.1276, 0.1455, -0.134), (2.703, -2.228, -0.2581), (2.47, -2.46, -0.6391), (2.575, -2.373, -0.1242), (2.553, -2.351, -0.9996), (2.782, -2.106, -0.9324), (2.961, -1.923, -0.7216), (3.115, -1.77, -0.4577), (2.328, -2.599, -0.9336), (0.8584, -0.7911, -0.04138), (1.669, -1.635, -0.05336), (1.003, -0.6305, -0.1213), (1.844, -1.437, -0.2167), (1.415, -0.1724, -0.3209), (2.257, -0.9785, -0.4163), (0.7537, -0.8778, -0.5563), (1.564, -1.722, -0.5683), (0.6111, -1.017, -0.8508), (1.469, -1.808, -0.8922), (0.8366, -0.7689, -0.9169), (1.695, -1.56, -0.9582), (1.066, -0.524, -0.8496), (1.924, -1.315, -0.891), (1.244, -0.341, -0.6388), (2.103, -1.132, -0.6802)], [], [(8, 13, 14), (9, 15, 11), (9, 11, 12, 10), (8, 10, 12, 13), (1, 2, 7), (0, 6, 4), (3, 4, 6, 5), (2, 3, 5, 7), (5, 16, 18, 7), (16, 17, 19, 18), (17, 10, 8, 19), (1, 7, 18, 20), (20, 18, 19, 21), (21, 19, 8, 14), (5, 6, 22, 16), (16, 22, 23, 17), (17, 23, 9, 10), (0, 24, 22, 6), (24, 25, 23, 22), (25, 15, 9, 23), (0, 4, 26, 24), (24, 26, 27, 25), (25, 27, 11, 15), (3, 28, 26, 4), (28, 29, 27, 26), (29, 12, 11, 27), (2, 30, 28, 3), (30, 31, 29, 28), (31, 13, 12, 29), (1, 20, 30, 2), (20, 21, 31, 30), (21, 14, 13, 31)])
me_log_quarter.polygons.foreach_set('use_smooth', [True] * 32)
_uv = me_log_quarter.uv_layers.new(name='UVMap')
_uv.uv.foreach_set('vector', [0.576, 0.04635, 0.4724, 0.09893, 0.4533, 0.03681, 0.6061, 0.1371, 0.6197, 0.2032, 0.556, 0.1906, 0.6061, 0.1371, 0.556, 0.1906, 0.502, 0.1545, 0.6197, 0.03681, 0.576, 0.04635, 0.6197, 0.03681, 0.502, 0.1545, 0.4724, 0.09893, 0.8259, 0.0372, 0.8068, 0.09932, 0.7032, 0.04674, 0.6595, 0.2036, 0.6731, 0.1374, 0.7232, 0.191, 0.7772, 0.1549, 0.7232, 0.191, 0.6731, 0.1374, 0.6595, 0.0372, 0.8068, 0.09932, 0.7772, 0.1549, 0.6595, 0.0372, 0.7032, 0.04674, 0.7623, 0.278, 0.7623, 0.5026, 0.7116, 0.502, 0.7116, 0.2775, 0.7623, 0.5026, 0.7623, 0.7238, 0.7116, 0.7239, 0.7116, 0.502, 0.7623, 0.7238, 0.7623, 0.9419, 0.7116, 0.9432, 0.7116, 0.7239, 0.5888, 0.2776, 0.7116, 0.2775, 0.7116, 0.502, 0.5888, 0.5007, 0.5888, 0.5007, 0.7116, 0.502, 0.7116, 0.7239, 0.5888, 0.724, 0.5888, 0.724, 0.7116, 0.7239, 0.7116, 0.9432, 0.5888, 0.9461, 0.7623, 0.278, 0.8627, 0.2782, 0.8627, 0.5013, 0.7623, 0.5026, 0.7623, 0.5026, 0.8627, 0.5013, 0.8627, 0.7238, 0.7623, 0.7238, 0.7623, 0.7238, 0.8627, 0.7238, 0.8627, 0.9454, 0.7623, 0.9419, 0.9294, 0.2783, 0.9294, 0.5011, 0.8627, 0.5013, 0.8627, 0.2782, 0.9294, 0.5011, 0.9294, 0.724, 0.8627, 0.7238, 0.8627, 0.5013, 0.9294, 0.724, 0.9294, 0.9461, 0.8627, 0.9454, 0.8627, 0.7238, 0.2399, 0.2856, 0.3047, 0.2856, 0.3047, 0.5067, 0.2399, 0.5067, 0.2399, 0.5067, 0.3047, 0.5067, 0.3047, 0.7279, 0.2399, 0.7279, 0.2399, 0.7279, 0.3047, 0.7279, 0.3047, 0.949, 0.2399, 0.949, 0.3694, 0.2856, 0.3694, 0.5067, 0.3047, 0.5067, 0.3047, 0.2856, 0.3694, 0.5067, 0.3694, 0.7279, 0.3047, 0.7279, 0.3047, 0.5067, 0.3694, 0.7279, 0.3694, 0.949, 0.3047, 0.949, 0.3047, 0.7279, 0.4321, 0.2856, 0.4321, 0.5067, 0.3694, 0.5067, 0.3694, 0.2856, 0.4321, 0.5067, 0.4321, 0.7279, 0.3694, 0.7279, 0.3694, 0.5067, 0.4321, 0.7279, 0.4321, 0.949, 0.3694, 0.949, 0.3694, 0.7279, 0.5022, 0.2856, 0.5022, 0.5067, 0.4321, 0.5067, 0.4321, 0.2856, 0.5022, 0.5067, 0.5022, 0.7279, 0.4321, 0.7279, 0.4321, 0.5067, 0.5022, 0.7279, 0.5022, 0.949, 0.4321, 0.949, 0.4321, 0.7279])
me_log_quarter.materials.append(mat_log_quarter)
me_log_quarter.use_remesh_preserve_volume = False
me_log_quarter.use_remesh_preserve_attributes = False
me_log_quarter.use_mirror_vertex_groups = False
me_log_quarter.update()
me_log_quarter_2 = bpy.data.meshes.new('Log_Quarter_2')
me_log_quarter_2.from_pydata([(-0.702, -0.4945, -0.3853), (-0.3447, -0.1787, 0.8574), (-0.5673, -0.3428, 0.6153), (-0.7402, -0.476, 0.3338), (-0.7805, -0.5253, -0.02792), (-0.03366, 0.05018, -0.003075), (-0.4848, -0.2623, -0.165), (-0.04958, -0.01809, 0.2475), (-2.422, 3.417, 0.009758), (-2.765, 3.161, -0.4052), (-2.356, 3.513, -0.2152), (-3.106, 2.942, -0.2404), (-3.096, 3.037, 0.1185), (-2.893, 3.125, 0.4028), (-2.671, 3.289, 0.6449), (-3.028, 2.973, -0.5978), (-0.7753, 1.156, -0.07083), (-1.535, 2.32, -0.181), (-0.8283, 1.135, 0.1749), (-1.646, 2.261, 0.08058), (-1.123, 0.9748, 0.7847), (-1.895, 2.133, 0.7157), (-1.195, 0.8595, -0.3103), (-1.942, 2.03, -0.4513), (-1.477, 0.6613, -0.4562), (-2.253, 1.817, -0.527), (-1.556, 0.6306, -0.09874), (-2.331, 1.786, -0.1696), (-1.515, 0.6798, 0.2629), (-2.291, 1.836, 0.1921), (-1.343, 0.813, 0.5444), (-2.118, 1.969, 0.4736)], [], [(8, 13, 14), (9, 15, 11), (9, 11, 12, 10), (8, 10, 12, 13), (1, 2, 7), (0, 6, 4), (3, 4, 6, 5), (2, 3, 5, 7), (5, 16, 18, 7), (16, 17, 19, 18), (17, 10, 8, 19), (1, 7, 18, 20), (20, 18, 19, 21), (21, 19, 8, 14), (5, 6, 22, 16), (16, 22, 23, 17), (17, 23, 9, 10), (0, 24, 22, 6), (24, 25, 23, 22), (25, 15, 9, 23), (0, 4, 26, 24), (24, 26, 27, 25), (25, 27, 11, 15), (3, 28, 26, 4), (28, 29, 27, 26), (29, 12, 11, 27), (2, 30, 28, 3), (30, 31, 29, 28), (31, 13, 12, 29), (1, 20, 30, 2), (20, 21, 31, 30), (21, 14, 13, 31)])
me_log_quarter_2.polygons.foreach_set('use_smooth', [True] * 32)
_uv = me_log_quarter_2.uv_layers.new(name='UVMap')
_uv.uv.foreach_set('vector', [0.6024, 0.04692, 0.5004, 0.1069, 0.4816, 0.04572, 0.6379, 0.1444, 0.6454, 0.2095, 0.5827, 0.1971, 0.6379, 0.1444, 0.5827, 0.1971, 0.5296, 0.1615, 0.6454, 0.04572, 0.6024, 0.04692, 0.6454, 0.04572, 0.5296, 0.1615, 0.5004, 0.1069, 0.8365, 0.04617, 0.8178, 0.1072, 0.7159, 0.03664, 0.673, 0.2097, 0.6864, 0.1447, 0.7355, 0.1973, 0.7886, 0.1618, 0.7355, 0.1973, 0.6864, 0.1447, 0.673, 0.04617, 0.8178, 0.1072, 0.7886, 0.1618, 0.673, 0.04617, 0.7159, 0.03664, 0.7613, 0.2939, 0.7613, 0.5078, 0.7149, 0.5073, 0.7149, 0.2939, 0.7613, 0.5078, 0.7613, 0.7244, 0.7149, 0.7243, 0.7149, 0.5073, 0.7613, 0.7244, 0.7613, 0.9444, 0.7149, 0.9444, 0.7149, 0.7243, 0.595, 0.2939, 0.7149, 0.2939, 0.7149, 0.5073, 0.595, 0.507, 0.595, 0.507, 0.7149, 0.5073, 0.7149, 0.7243, 0.595, 0.7246, 0.595, 0.7246, 0.7149, 0.7243, 0.7149, 0.9444, 0.595, 0.9444, 0.7613, 0.2939, 0.8593, 0.2939, 0.8593, 0.5074, 0.7613, 0.5078, 0.7613, 0.5078, 0.8593, 0.5074, 0.8593, 0.7243, 0.7613, 0.7244, 0.7613, 0.7244, 0.8593, 0.7243, 0.8593, 0.9444, 0.7613, 0.9444, 0.925, 0.2939, 0.925, 0.507, 0.8593, 0.5074, 0.8593, 0.2939, 0.925, 0.507, 0.925, 0.7247, 0.8593, 0.7243, 0.8593, 0.5074, 0.925, 0.7247, 0.925, 0.9444, 0.8593, 0.9444, 0.8593, 0.7243, 0.2622, 0.2758, 0.3257, 0.2758, 0.3257, 0.4927, 0.2622, 0.4927, 0.2622, 0.4927, 0.3257, 0.4927, 0.3257, 0.7097, 0.2622, 0.7097, 0.2622, 0.7097, 0.3257, 0.7097, 0.3257, 0.9308, 0.2622, 0.9308, 0.3892, 0.2758, 0.3892, 0.4927, 0.3257, 0.4927, 0.3257, 0.2758, 0.3892, 0.4927, 0.3892, 0.7097, 0.3257, 0.7097, 0.3257, 0.4927, 0.3892, 0.7097, 0.3892, 0.9308, 0.3257, 0.9308, 0.3257, 0.7097, 0.4507, 0.2758, 0.4507, 0.4927, 0.3892, 0.4927, 0.3892, 0.2758, 0.4507, 0.4927, 0.4507, 0.7097, 0.3892, 0.7097, 0.3892, 0.4927, 0.4507, 0.7097, 0.4507, 0.9308, 0.3892, 0.9308, 0.3892, 0.7097, 0.5143, 0.2758, 0.5135, 0.4927, 0.4507, 0.4927, 0.4507, 0.2758, 0.5135, 0.4927, 0.5143, 0.7097, 0.4507, 0.7097, 0.4507, 0.4927, 0.5143, 0.7097, 0.5143, 0.9308, 0.4507, 0.9308, 0.4507, 0.7097])
me_log_quarter_2.materials.append(mat_log_quarter_2)
me_log_quarter_2.use_remesh_preserve_volume = False
me_log_quarter_2.use_remesh_preserve_attributes = False
me_log_quarter_2.use_mirror_vertex_groups = False
me_log_quarter_2.update()

# ---- objects
ob_cylinder = bpy.data.objects.new('Cylinder', me_cylinder)
ob_cube = bpy.data.objects.new('Cube', me_cube)
ob_log_quarter = bpy.data.objects.new('Log_Quarter', me_log_quarter)
ob_log_quarter_2 = bpy.data.objects.new('Log_Quarter_2', me_log_quarter_2)
ob_log_half = bpy.data.objects.new('Log_Half', None)

# ---- transforms, parenting, visibility, modifiers, constraints
ob_cylinder.location = (-3.11, -1.866, -0.6385)
ob_cylinder.lineart.crease_threshold = 0.0
ob_cube.location = (0.0, 0.0, 0.0)
ob_cube.lock_rotations_4d = False
ob_cube.empty_display_type = 'ARROWS'
ob_cube.lineart.crease_threshold = 0.0
ob_log_quarter.location = (-0.6707, 1.752, 3.862)
ob_log_quarter.lineart.crease_threshold = 0.0
_m = ob_log_quarter.modifiers.new('EdgeSplit', 'EDGE_SPLIT')
_m.split_angle = 0.6632
ob_log_quarter_2.location = (-0.6677, -0.6575, 3.324)
ob_log_quarter_2.lineart.crease_threshold = 0.0
_m = ob_log_quarter_2.modifiers.new('EdgeSplit', 'EDGE_SPLIT')
_m.split_angle = 0.6632
ob_log_half.location = (-0.2523, 0.8994, 4.404)
ob_log_half.rotation_euler = (-1.927, 0.336, -1.291)
ob_log_half.scale = (5.928, 5.928, 5.928)
ob_log_half.empty_image_offset = (0.0, 0.0)
ob_log_half.lineart.crease_threshold = 0.0
_m = ob_log_half.modifiers.new('EdgeSplit', 'EDGE_SPLIT')
_m.split_angle = 0.6632

# ---- collection membership
col_collection_1.objects.link(ob_cylinder)
col_collection_1.objects.link(ob_cube)
col_collection_1.objects.link(ob_log_quarter)
col_collection_1.objects.link(ob_log_quarter_2)
col_collection_1.objects.link(ob_log_half)

# ---- scene / render settings (as saved in the file)
scene.frame_start = 1; scene.frame_end = 250; scene.frame_set(0)
scene.render.engine = 'BLENDER_EEVEE_NEXT'
scene.render.image_settings.color_mode = 'RGB'
scene.render.image_settings.compression = 90
scene.render.resolution_percentage = 50
scene.render.dither_intensity = 0.0
scene.cycles.use_denoising = False
scene.cycles.samples = 10
scene.cycles.sampling_pattern = 'TABULATED_SOBOL'
scene.cycles.light_sampling_threshold = 0.0
scene.cycles.use_adaptive_sampling = False
scene.cycles.use_light_tree = False
scene.cycles.blur_glossy = 0.0
scene.cycles.volume_bounces = 1
scene.cycles.pixel_filter_type = 'GAUSSIAN'
scene.cycles.sample_clamp_indirect = 0.0
scene.view_settings.view_transform = 'Standard'
bpy.context.view_layer.update()

# ---- added for rendering (the .blend has no active camera and no usable light): camera, sun
cam_auto = bpy.data.cameras.new('AutoCamera')
cam_auto.lens = 50.0
cam_auto.sensor_width = 36.0
cam_auto.clip_end = 1000.0
ob_auto_camera = bpy.data.objects.new('AutoCamera', cam_auto)
scene.collection.objects.link(ob_auto_camera)
ob_auto_camera.location = (25.9885, -31.1849, 32.2902)
ob_auto_camera.rotation_euler = (1.09748, -7.21219e-08, 0.694738)
scene.camera = ob_auto_camera
light_auto_sun = bpy.data.lights.new('AutoSun', 'SUN')
light_auto_sun.energy = 3.0
light_auto_sun.angle = 0.0523599
ob_auto_sun = bpy.data.objects.new('AutoSun', light_auto_sun)
scene.collection.objects.link(ob_auto_sun)
ob_auto_sun.rotation_euler = (0.872665, 0.174533, 0.523599)
bpy.context.view_layer.update()
